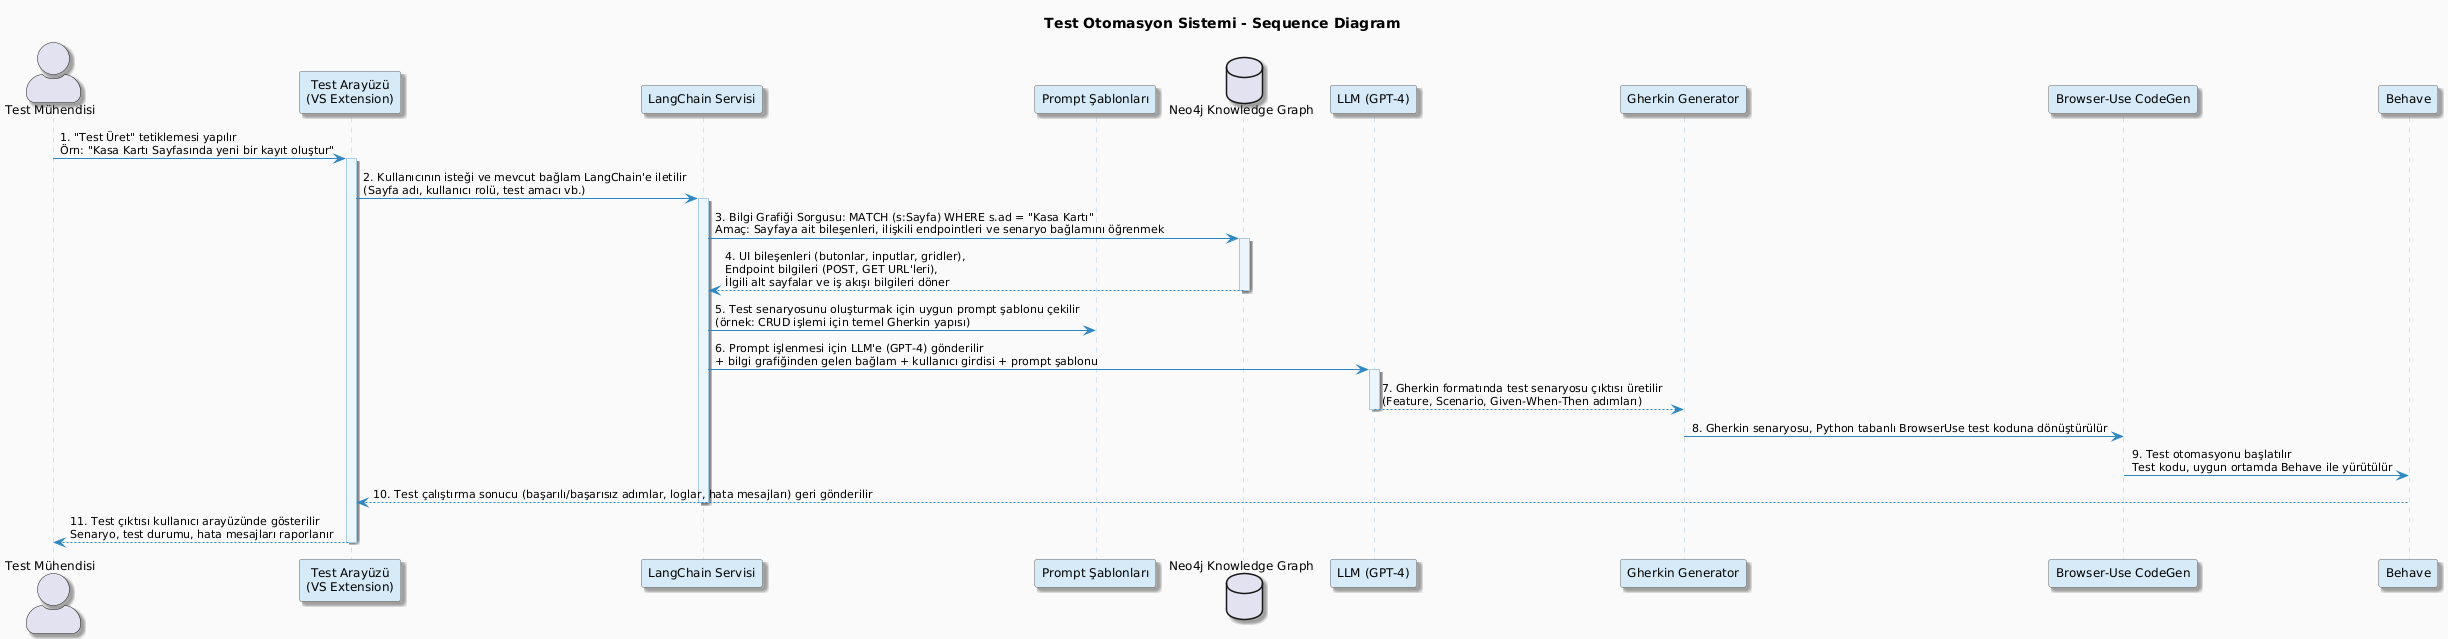

The diagram above was rendered by PlantUML. Its source (embedded in the PNG):
@startuml
' Tema ve stil ayarları
skinparam backgroundColor #FAFAFA
skinparam shadowing true
skinparam defaultFontName "Segoe UI"
skinparam defaultFontSize 12
skinparam ArrowFontSize 11
skinparam participantBorderColor #666666
skinparam participantBackgroundColor #D6EAF8
skinparam sequenceArrowColor #2E86C1
skinparam sequenceLifeLineBorderColor #A9CCE3
skinparam sequenceLifeLineBackgroundColor #EBF5FB
skinparam actorStyle awesome

title Test Otomasyon Sistemi - Sequence Diagram

actor User as "Test Mühendisi"

participant Frontend as "Test Arayüzü\n(VS Extension)"
participant LangChain as "LangChain Servisi"
participant Prompts as "Prompt Şablonları"
database Neo4j as "Neo4j Knowledge Graph"
participant LLM as "LLM (GPT-4)"
participant Gherkin as "Gherkin Generator"
participant BrowserUse as "Browser-Use CodeGen"
participant Behave as "Behave"

User -> Frontend : 1. "Test Üret" tetiklemesi yapılır\nÖrn: "Kasa Kartı Sayfasında yeni bir kayıt oluştur"
activate Frontend

Frontend -> LangChain : 2. Kullanıcının isteği ve mevcut bağlam LangChain'e iletilir\n(Sayfa adı, kullanıcı rolü, test amacı vb.)
activate LangChain

LangChain -> Neo4j : 3. Bilgi Grafiği Sorgusu: MATCH (s:Sayfa) WHERE s.ad = "Kasa Kartı"\nAmaç: Sayfaya ait bileşenleri, ilişkili endpointleri ve senaryo bağlamını öğrenmek
activate Neo4j
Neo4j --> LangChain : 4. UI bileşenleri (butonlar, inputlar, gridler),\nEndpoint bilgileri (POST, GET URL'leri),\nİlgili alt sayfalar ve iş akışı bilgileri döner
deactivate Neo4j

LangChain -> Prompts : 5. Test senaryosunu oluşturmak için uygun prompt şablonu çekilir\n(örnek: CRUD işlemi için temel Gherkin yapısı)
LangChain -> LLM : 6. Prompt işlenmesi için LLM'e (GPT-4) gönderilir\n+ bilgi grafiğinden gelen bağlam + kullanıcı girdisi + prompt şablonu
activate LLM
LLM --> Gherkin : 7. Gherkin formatında test senaryosu çıktısı üretilir\n(Feature, Scenario, Given-When-Then adımları)
deactivate LLM

Gherkin -> BrowserUse : 8. Gherkin senaryosu, Python tabanlı BrowserUse test koduna dönüştürülür
BrowserUse -> Behave : 9. Test otomasyonu başlatılır\nTest kodu, uygun ortamda Behave ile yürütülür
Behave --> Frontend : 10. Test çalıştırma sonucu (başarılı/başarısız adımlar, loglar, hata mesajları) geri gönderilir
deactivate LangChain

Frontend --> User : 11. Test çıktısı kullanıcı arayüzünde gösterilir\nSenaryo, test durumu, hata mesajları raporlanır
deactivate Frontend
@enduml